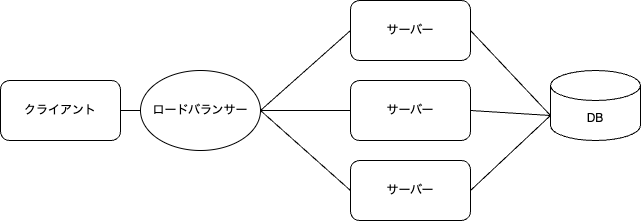

The diagram above was exported from draw.io. Its source (the exported page's mxGraphModel, read from the mxfile embedded in the PNG):
<mxGraphModel dx="1130" dy="564" grid="1" gridSize="10" guides="1" tooltips="1" connect="1" arrows="1" fold="1" page="1" pageScale="1" pageWidth="850" pageHeight="1100" math="0" shadow="0">
  <root>
    <mxCell id="0" />
    <mxCell id="1" parent="0" />
    <mxCell id="7" value="サーバー" style="rounded=1;whiteSpace=wrap;html=1;" parent="1" vertex="1">
      <mxGeometry x="444" y="290" width="120" height="60" as="geometry" />
    </mxCell>
    <mxCell id="8" value="クライアント" style="rounded=1;whiteSpace=wrap;html=1;" parent="1" vertex="1">
      <mxGeometry x="94" y="290" width="120" height="60" as="geometry" />
    </mxCell>
    <mxCell id="9" value="" style="endArrow=none;html=1;entryX=1;entryY=0.5;entryDx=0;entryDy=0;exitX=0;exitY=0.5;exitDx=0;exitDy=0;" parent="1" source="10" target="8" edge="1">
      <mxGeometry width="50" height="50" relative="1" as="geometry">
        <mxPoint x="254" y="320" as="sourcePoint" />
        <mxPoint x="354" y="290" as="targetPoint" />
      </mxGeometry>
    </mxCell>
    <mxCell id="10" value="ロードバランサー" style="ellipse;whiteSpace=wrap;html=1;" parent="1" vertex="1">
      <mxGeometry x="234" y="280" width="120" height="80" as="geometry" />
    </mxCell>
    <mxCell id="11" value="" style="endArrow=none;html=1;entryX=1;entryY=0.5;entryDx=0;entryDy=0;exitX=0;exitY=0.5;exitDx=0;exitDy=0;" parent="1" source="12" target="10" edge="1">
      <mxGeometry width="50" height="50" relative="1" as="geometry">
        <mxPoint x="244" y="375.0000000000001" as="sourcePoint" />
        <mxPoint x="224" y="395.0000000000001" as="targetPoint" />
      </mxGeometry>
    </mxCell>
    <mxCell id="12" value="サーバー" style="rounded=1;whiteSpace=wrap;html=1;" parent="1" vertex="1">
      <mxGeometry x="444" y="210" width="120" height="60" as="geometry" />
    </mxCell>
    <mxCell id="13" value="サーバー" style="rounded=1;whiteSpace=wrap;html=1;" parent="1" vertex="1">
      <mxGeometry x="444" y="370" width="120" height="60" as="geometry" />
    </mxCell>
    <mxCell id="14" value="" style="endArrow=none;html=1;entryX=1;entryY=0.5;entryDx=0;entryDy=0;exitX=0;exitY=0.5;exitDx=0;exitDy=0;" parent="1" source="7" target="10" edge="1">
      <mxGeometry width="50" height="50" relative="1" as="geometry">
        <mxPoint x="453.9999999999998" y="249.9999999999999" as="sourcePoint" />
        <mxPoint x="364" y="310.0000000000001" as="targetPoint" />
      </mxGeometry>
    </mxCell>
    <mxCell id="15" value="" style="endArrow=none;html=1;exitX=0;exitY=0.5;exitDx=0;exitDy=0;" parent="1" source="13" edge="1">
      <mxGeometry width="50" height="50" relative="1" as="geometry">
        <mxPoint x="463.9999999999998" y="330.0000000000001" as="sourcePoint" />
        <mxPoint x="354" y="320" as="targetPoint" />
      </mxGeometry>
    </mxCell>
    <mxCell id="25" value="DB" style="shape=cylinder3;whiteSpace=wrap;html=1;boundedLbl=1;backgroundOutline=1;size=15;" parent="1" vertex="1">
      <mxGeometry x="644" y="280" width="90" height="70" as="geometry" />
    </mxCell>
    <mxCell id="26" value="" style="endArrow=none;html=1;entryX=1;entryY=0.5;entryDx=0;entryDy=0;exitX=0;exitY=0;exitDx=0;exitDy=45;exitPerimeter=0;" parent="1" source="25" target="7" edge="1">
      <mxGeometry width="50" height="50" relative="1" as="geometry">
        <mxPoint x="634" y="320" as="sourcePoint" />
        <mxPoint x="394" y="140" as="targetPoint" />
      </mxGeometry>
    </mxCell>
    <mxCell id="27" value="" style="endArrow=none;html=1;entryX=1;entryY=0.5;entryDx=0;entryDy=0;exitX=0;exitY=0;exitDx=0;exitDy=45;exitPerimeter=0;" parent="1" source="25" target="12" edge="1">
      <mxGeometry width="50" height="50" relative="1" as="geometry">
        <mxPoint x="654" y="470" as="sourcePoint" />
        <mxPoint x="624" y="240" as="targetPoint" />
      </mxGeometry>
    </mxCell>
    <mxCell id="28" value="" style="endArrow=none;html=1;entryX=1;entryY=0.5;entryDx=0;entryDy=0;exitX=0;exitY=0;exitDx=0;exitDy=45;exitPerimeter=0;" parent="1" source="25" target="13" edge="1">
      <mxGeometry width="50" height="50" relative="1" as="geometry">
        <mxPoint x="664" y="340" as="sourcePoint" />
        <mxPoint x="584" y="260" as="targetPoint" />
      </mxGeometry>
    </mxCell>
  </root>
</mxGraphModel>